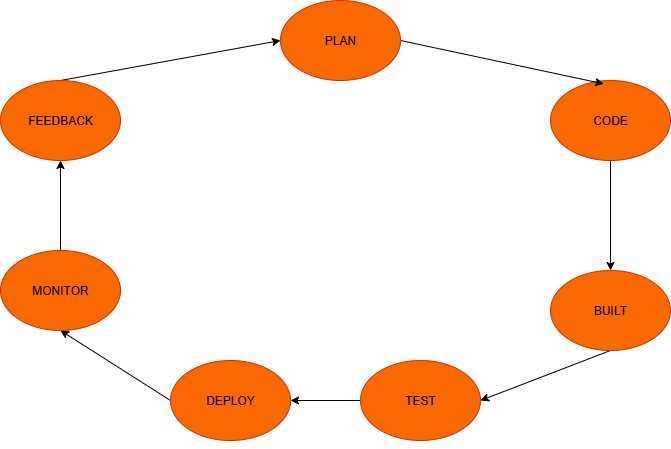

The diagram above was exported from draw.io. Its source (the exported page's mxGraphModel, read from the mxfile embedded in the PNG):
<mxGraphModel dx="928" dy="488" grid="1" gridSize="10" guides="1" tooltips="1" connect="1" arrows="1" fold="1" page="1" pageScale="1" pageWidth="850" pageHeight="1100" math="0" shadow="0">
  <root>
    <mxCell id="0" />
    <mxCell id="1" parent="0" />
    <mxCell id="jchO0rR5VsjGpabFCFj3-20" value="" style="rounded=0;orthogonalLoop=1;jettySize=auto;html=1;entryX=1;entryY=0.5;entryDx=0;entryDy=0;exitX=0.5;exitY=1;exitDx=0;exitDy=0;" parent="1" source="jchO0rR5VsjGpabFCFj3-1" target="jchO0rR5VsjGpabFCFj3-2" edge="1">
      <mxGeometry relative="1" as="geometry">
        <mxPoint x="650" y="490" as="targetPoint" />
      </mxGeometry>
    </mxCell>
    <mxCell id="jchO0rR5VsjGpabFCFj3-1" value="BUILT" style="ellipse;whiteSpace=wrap;html=1;fillColor=#fa6800;fontColor=#000000;strokeColor=#C73500;" parent="1" vertex="1">
      <mxGeometry x="590" y="310" width="120" height="80" as="geometry" />
    </mxCell>
    <mxCell id="jchO0rR5VsjGpabFCFj3-21" value="" style="edgeStyle=orthogonalEdgeStyle;rounded=0;orthogonalLoop=1;jettySize=auto;html=1;" parent="1" source="jchO0rR5VsjGpabFCFj3-2" target="jchO0rR5VsjGpabFCFj3-4" edge="1">
      <mxGeometry relative="1" as="geometry" />
    </mxCell>
    <mxCell id="jchO0rR5VsjGpabFCFj3-2" value="TEST" style="ellipse;whiteSpace=wrap;html=1;fillColor=#fa6800;fontColor=#000000;strokeColor=#C73500;" parent="1" vertex="1">
      <mxGeometry x="400" y="400" width="120" height="80" as="geometry" />
    </mxCell>
    <mxCell id="jchO0rR5VsjGpabFCFj3-14" value="" style="edgeStyle=orthogonalEdgeStyle;rounded=0;orthogonalLoop=1;jettySize=auto;html=1;" parent="1" source="jchO0rR5VsjGpabFCFj3-3" target="jchO0rR5VsjGpabFCFj3-1" edge="1">
      <mxGeometry relative="1" as="geometry" />
    </mxCell>
    <mxCell id="jchO0rR5VsjGpabFCFj3-3" value="CODE" style="ellipse;whiteSpace=wrap;html=1;fillColor=#fa6800;fontColor=#000000;strokeColor=#C73500;" parent="1" vertex="1">
      <mxGeometry x="590" y="120" width="120" height="80" as="geometry" />
    </mxCell>
    <mxCell id="jchO0rR5VsjGpabFCFj3-23" value="" style="rounded=0;orthogonalLoop=1;jettySize=auto;html=1;entryX=0.5;entryY=1;entryDx=0;entryDy=0;exitX=0;exitY=0.5;exitDx=0;exitDy=0;" parent="1" source="jchO0rR5VsjGpabFCFj3-4" target="jchO0rR5VsjGpabFCFj3-6" edge="1">
      <mxGeometry relative="1" as="geometry">
        <mxPoint x="110" y="430" as="targetPoint" />
      </mxGeometry>
    </mxCell>
    <mxCell id="jchO0rR5VsjGpabFCFj3-4" value="DEPLOY" style="ellipse;whiteSpace=wrap;html=1;fillColor=#fa6800;fontColor=#000000;strokeColor=#C73500;" parent="1" vertex="1">
      <mxGeometry x="210" y="400" width="120" height="80" as="geometry" />
    </mxCell>
    <mxCell id="jchO0rR5VsjGpabFCFj3-27" value="" style="rounded=0;orthogonalLoop=1;jettySize=auto;html=1;entryX=0;entryY=0.5;entryDx=0;entryDy=0;exitX=0.5;exitY=0;exitDx=0;exitDy=0;" parent="1" source="jchO0rR5VsjGpabFCFj3-5" target="jchO0rR5VsjGpabFCFj3-7" edge="1">
      <mxGeometry relative="1" as="geometry">
        <mxPoint x="100" y="30" as="targetPoint" />
      </mxGeometry>
    </mxCell>
    <mxCell id="jchO0rR5VsjGpabFCFj3-5" value="FEEDBACK" style="ellipse;whiteSpace=wrap;html=1;fillColor=#fa6800;fontColor=#000000;strokeColor=#C73500;" parent="1" vertex="1">
      <mxGeometry x="40" y="120" width="120" height="80" as="geometry" />
    </mxCell>
    <mxCell id="jchO0rR5VsjGpabFCFj3-25" value="" style="edgeStyle=orthogonalEdgeStyle;rounded=0;orthogonalLoop=1;jettySize=auto;html=1;" parent="1" source="jchO0rR5VsjGpabFCFj3-6" target="jchO0rR5VsjGpabFCFj3-5" edge="1">
      <mxGeometry relative="1" as="geometry" />
    </mxCell>
    <mxCell id="jchO0rR5VsjGpabFCFj3-6" value="MONITOR" style="ellipse;whiteSpace=wrap;html=1;fillColor=#fa6800;fontColor=#000000;strokeColor=#C73500;" parent="1" vertex="1">
      <mxGeometry x="40" y="290" width="120" height="80" as="geometry" />
    </mxCell>
    <mxCell id="jchO0rR5VsjGpabFCFj3-18" value="" style="rounded=0;orthogonalLoop=1;jettySize=auto;html=1;entryX=0.444;entryY=0.042;entryDx=0;entryDy=0;entryPerimeter=0;exitX=1;exitY=0.5;exitDx=0;exitDy=0;" parent="1" source="jchO0rR5VsjGpabFCFj3-7" target="jchO0rR5VsjGpabFCFj3-3" edge="1">
      <mxGeometry relative="1" as="geometry">
        <mxPoint x="540" y="80" as="targetPoint" />
      </mxGeometry>
    </mxCell>
    <mxCell id="jchO0rR5VsjGpabFCFj3-7" value="PLAN" style="ellipse;whiteSpace=wrap;html=1;fillColor=#fa6800;fontColor=#000000;strokeColor=#C73500;" parent="1" vertex="1">
      <mxGeometry x="320" y="40" width="120" height="80" as="geometry" />
    </mxCell>
    <mxCell id="jchO0rR5VsjGpabFCFj3-10" style="edgeStyle=orthogonalEdgeStyle;rounded=0;orthogonalLoop=1;jettySize=auto;html=1;exitX=0.5;exitY=1;exitDx=0;exitDy=0;" parent="1" source="jchO0rR5VsjGpabFCFj3-2" target="jchO0rR5VsjGpabFCFj3-2" edge="1">
      <mxGeometry relative="1" as="geometry" />
    </mxCell>
  </root>
</mxGraphModel>